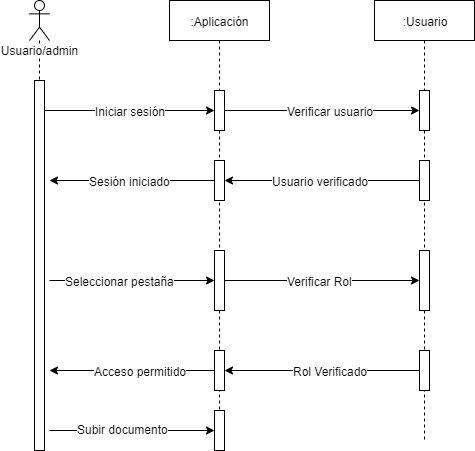

The diagram above was exported from draw.io. Its source (the exported page's mxGraphModel, read from the mxfile embedded in the PNG):
<mxGraphModel dx="1038" dy="531" grid="1" gridSize="10" guides="1" tooltips="1" connect="1" arrows="1" fold="1" page="1" pageScale="1" pageWidth="827" pageHeight="1169" math="0" shadow="0">
  <root>
    <mxCell id="0" />
    <mxCell id="1" parent="0" />
    <mxCell id="GpkQ_xfoZc2kaltliGjG-31" value="Usuario/admin" style="shape=umlLifeline;participant=umlActor;perimeter=lifelinePerimeter;whiteSpace=wrap;html=1;container=1;collapsible=0;recursiveResize=0;verticalAlign=top;spacingTop=36;labelBackgroundColor=#ffffff;outlineConnect=0;" vertex="1" parent="1">
      <mxGeometry x="140" y="40" width="20" height="450" as="geometry" />
    </mxCell>
    <mxCell id="GpkQ_xfoZc2kaltliGjG-32" value="" style="html=1;points=[];perimeter=orthogonalPerimeter;" vertex="1" parent="GpkQ_xfoZc2kaltliGjG-31">
      <mxGeometry x="5" y="80" width="10" height="370" as="geometry" />
    </mxCell>
    <mxCell id="GpkQ_xfoZc2kaltliGjG-34" value=":Aplicación" style="shape=umlLifeline;perimeter=lifelinePerimeter;whiteSpace=wrap;html=1;container=1;collapsible=0;recursiveResize=0;outlineConnect=0;" vertex="1" parent="1">
      <mxGeometry x="280" y="40" width="100" height="450" as="geometry" />
    </mxCell>
    <mxCell id="GpkQ_xfoZc2kaltliGjG-35" value="" style="html=1;points=[];perimeter=orthogonalPerimeter;" vertex="1" parent="GpkQ_xfoZc2kaltliGjG-34">
      <mxGeometry x="45" y="90" width="10" height="40" as="geometry" />
    </mxCell>
    <mxCell id="GpkQ_xfoZc2kaltliGjG-43" value="" style="html=1;points=[];perimeter=orthogonalPerimeter;" vertex="1" parent="GpkQ_xfoZc2kaltliGjG-34">
      <mxGeometry x="45" y="160" width="10" height="40" as="geometry" />
    </mxCell>
    <mxCell id="GpkQ_xfoZc2kaltliGjG-51" value="" style="html=1;points=[];perimeter=orthogonalPerimeter;" vertex="1" parent="GpkQ_xfoZc2kaltliGjG-34">
      <mxGeometry x="45" y="250" width="10" height="60" as="geometry" />
    </mxCell>
    <mxCell id="GpkQ_xfoZc2kaltliGjG-59" value="" style="html=1;points=[];perimeter=orthogonalPerimeter;" vertex="1" parent="GpkQ_xfoZc2kaltliGjG-34">
      <mxGeometry x="45" y="350" width="10" height="40" as="geometry" />
    </mxCell>
    <mxCell id="GpkQ_xfoZc2kaltliGjG-67" value="" style="html=1;points=[];perimeter=orthogonalPerimeter;" vertex="1" parent="GpkQ_xfoZc2kaltliGjG-34">
      <mxGeometry x="45" y="410" width="10" height="40" as="geometry" />
    </mxCell>
    <mxCell id="GpkQ_xfoZc2kaltliGjG-36" style="edgeStyle=orthogonalEdgeStyle;rounded=0;orthogonalLoop=1;jettySize=auto;html=1;" edge="1" parent="1" source="GpkQ_xfoZc2kaltliGjG-32" target="GpkQ_xfoZc2kaltliGjG-35">
      <mxGeometry relative="1" as="geometry">
        <Array as="points">
          <mxPoint x="220" y="150" />
          <mxPoint x="220" y="150" />
        </Array>
      </mxGeometry>
    </mxCell>
    <mxCell id="GpkQ_xfoZc2kaltliGjG-37" value="Iniciar sesión" style="text;html=1;align=center;verticalAlign=middle;resizable=0;points=[];;labelBackgroundColor=#ffffff;" vertex="1" connectable="0" parent="GpkQ_xfoZc2kaltliGjG-36">
      <mxGeometry x="0.2212" y="-2" relative="1" as="geometry">
        <mxPoint x="-19" y="-2" as="offset" />
      </mxGeometry>
    </mxCell>
    <mxCell id="GpkQ_xfoZc2kaltliGjG-38" value=":Usuario" style="shape=umlLifeline;perimeter=lifelinePerimeter;whiteSpace=wrap;html=1;container=1;collapsible=0;recursiveResize=0;outlineConnect=0;" vertex="1" parent="1">
      <mxGeometry x="485" y="40" width="100" height="440" as="geometry" />
    </mxCell>
    <mxCell id="GpkQ_xfoZc2kaltliGjG-39" value="" style="html=1;points=[];perimeter=orthogonalPerimeter;" vertex="1" parent="GpkQ_xfoZc2kaltliGjG-38">
      <mxGeometry x="45" y="90" width="10" height="40" as="geometry" />
    </mxCell>
    <mxCell id="GpkQ_xfoZc2kaltliGjG-42" value="" style="html=1;points=[];perimeter=orthogonalPerimeter;" vertex="1" parent="GpkQ_xfoZc2kaltliGjG-38">
      <mxGeometry x="45" y="160" width="10" height="40" as="geometry" />
    </mxCell>
    <mxCell id="GpkQ_xfoZc2kaltliGjG-55" value="" style="html=1;points=[];perimeter=orthogonalPerimeter;" vertex="1" parent="GpkQ_xfoZc2kaltliGjG-38">
      <mxGeometry x="45" y="250" width="10" height="60" as="geometry" />
    </mxCell>
    <mxCell id="GpkQ_xfoZc2kaltliGjG-58" value="" style="html=1;points=[];perimeter=orthogonalPerimeter;" vertex="1" parent="GpkQ_xfoZc2kaltliGjG-38">
      <mxGeometry x="45" y="350" width="10" height="40" as="geometry" />
    </mxCell>
    <mxCell id="GpkQ_xfoZc2kaltliGjG-40" style="edgeStyle=orthogonalEdgeStyle;rounded=0;orthogonalLoop=1;jettySize=auto;html=1;" edge="1" parent="1" source="GpkQ_xfoZc2kaltliGjG-35" target="GpkQ_xfoZc2kaltliGjG-39">
      <mxGeometry relative="1" as="geometry" />
    </mxCell>
    <mxCell id="GpkQ_xfoZc2kaltliGjG-41" value="Verificar usuario" style="text;html=1;align=center;verticalAlign=middle;resizable=0;points=[];;labelBackgroundColor=#ffffff;" vertex="1" connectable="0" parent="GpkQ_xfoZc2kaltliGjG-40">
      <mxGeometry x="0.2624" y="-2" relative="1" as="geometry">
        <mxPoint x="-18" y="-2" as="offset" />
      </mxGeometry>
    </mxCell>
    <mxCell id="GpkQ_xfoZc2kaltliGjG-44" style="edgeStyle=orthogonalEdgeStyle;rounded=0;orthogonalLoop=1;jettySize=auto;html=1;" edge="1" parent="1" source="GpkQ_xfoZc2kaltliGjG-42" target="GpkQ_xfoZc2kaltliGjG-43">
      <mxGeometry relative="1" as="geometry" />
    </mxCell>
    <mxCell id="GpkQ_xfoZc2kaltliGjG-45" value="Usuario verificado" style="text;html=1;align=center;verticalAlign=middle;resizable=0;points=[];;labelBackgroundColor=#ffffff;direction=south;" vertex="1" connectable="0" parent="GpkQ_xfoZc2kaltliGjG-44">
      <mxGeometry x="-0.1364" y="2" relative="1" as="geometry">
        <mxPoint x="-16" y="-2" as="offset" />
      </mxGeometry>
    </mxCell>
    <mxCell id="GpkQ_xfoZc2kaltliGjG-48" style="edgeStyle=orthogonalEdgeStyle;rounded=0;orthogonalLoop=1;jettySize=auto;html=1;" edge="1" parent="1" source="GpkQ_xfoZc2kaltliGjG-43">
      <mxGeometry relative="1" as="geometry">
        <mxPoint x="160" y="220" as="targetPoint" />
      </mxGeometry>
    </mxCell>
    <mxCell id="GpkQ_xfoZc2kaltliGjG-50" value="Sesión iniciado" style="text;html=1;align=center;verticalAlign=middle;resizable=0;points=[];;labelBackgroundColor=#ffffff;" vertex="1" connectable="0" parent="GpkQ_xfoZc2kaltliGjG-48">
      <mxGeometry x="0.2218" y="1" relative="1" as="geometry">
        <mxPoint x="16" y="-1" as="offset" />
      </mxGeometry>
    </mxCell>
    <mxCell id="GpkQ_xfoZc2kaltliGjG-52" style="edgeStyle=orthogonalEdgeStyle;rounded=0;orthogonalLoop=1;jettySize=auto;html=1;" edge="1" parent="1" target="GpkQ_xfoZc2kaltliGjG-51">
      <mxGeometry relative="1" as="geometry">
        <mxPoint x="160" y="320" as="sourcePoint" />
      </mxGeometry>
    </mxCell>
    <mxCell id="GpkQ_xfoZc2kaltliGjG-53" value="Seleccionar pestaña" style="text;html=1;align=center;verticalAlign=middle;resizable=0;points=[];;labelBackgroundColor=#ffffff;" vertex="1" connectable="0" parent="GpkQ_xfoZc2kaltliGjG-52">
      <mxGeometry x="-0.2218" relative="1" as="geometry">
        <mxPoint x="6" as="offset" />
      </mxGeometry>
    </mxCell>
    <mxCell id="GpkQ_xfoZc2kaltliGjG-56" style="edgeStyle=orthogonalEdgeStyle;rounded=0;orthogonalLoop=1;jettySize=auto;html=1;" edge="1" parent="1" source="GpkQ_xfoZc2kaltliGjG-51" target="GpkQ_xfoZc2kaltliGjG-55">
      <mxGeometry relative="1" as="geometry" />
    </mxCell>
    <mxCell id="GpkQ_xfoZc2kaltliGjG-57" value="Verificar Rol" style="text;html=1;align=center;verticalAlign=middle;resizable=0;points=[];;labelBackgroundColor=#ffffff;" vertex="1" connectable="0" parent="GpkQ_xfoZc2kaltliGjG-56">
      <mxGeometry x="-0.1364" y="2" relative="1" as="geometry">
        <mxPoint x="11" y="2" as="offset" />
      </mxGeometry>
    </mxCell>
    <mxCell id="GpkQ_xfoZc2kaltliGjG-60" style="edgeStyle=orthogonalEdgeStyle;rounded=0;orthogonalLoop=1;jettySize=auto;html=1;" edge="1" parent="1" source="GpkQ_xfoZc2kaltliGjG-58" target="GpkQ_xfoZc2kaltliGjG-59">
      <mxGeometry relative="1" as="geometry" />
    </mxCell>
    <mxCell id="GpkQ_xfoZc2kaltliGjG-61" value="Rol Verificado" style="text;html=1;align=center;verticalAlign=middle;resizable=0;points=[];;labelBackgroundColor=#ffffff;" vertex="1" connectable="0" parent="GpkQ_xfoZc2kaltliGjG-60">
      <mxGeometry x="-0.1303" y="1" relative="1" as="geometry">
        <mxPoint x="-5" y="-1" as="offset" />
      </mxGeometry>
    </mxCell>
    <mxCell id="GpkQ_xfoZc2kaltliGjG-63" style="edgeStyle=orthogonalEdgeStyle;rounded=0;orthogonalLoop=1;jettySize=auto;html=1;entryX=1.5;entryY=0.784;entryDx=0;entryDy=0;entryPerimeter=0;" edge="1" parent="1" source="GpkQ_xfoZc2kaltliGjG-59" target="GpkQ_xfoZc2kaltliGjG-32">
      <mxGeometry relative="1" as="geometry">
        <mxPoint x="175" y="410" as="targetPoint" />
      </mxGeometry>
    </mxCell>
    <mxCell id="GpkQ_xfoZc2kaltliGjG-64" value="Acceso permitido" style="text;html=1;align=center;verticalAlign=middle;resizable=0;points=[];;labelBackgroundColor=#ffffff;" vertex="1" connectable="0" parent="GpkQ_xfoZc2kaltliGjG-63">
      <mxGeometry x="0.1733" y="-2" relative="1" as="geometry">
        <mxPoint x="22" y="2" as="offset" />
      </mxGeometry>
    </mxCell>
    <mxCell id="GpkQ_xfoZc2kaltliGjG-69" style="edgeStyle=orthogonalEdgeStyle;rounded=0;orthogonalLoop=1;jettySize=auto;html=1;" edge="1" parent="1" target="GpkQ_xfoZc2kaltliGjG-67">
      <mxGeometry relative="1" as="geometry">
        <mxPoint x="160" y="470" as="sourcePoint" />
        <mxPoint x="175" y="470" as="targetPoint" />
      </mxGeometry>
    </mxCell>
    <mxCell id="GpkQ_xfoZc2kaltliGjG-70" value="Subir documento" style="text;html=1;align=center;verticalAlign=middle;resizable=0;points=[];;labelBackgroundColor=#ffffff;" vertex="1" connectable="0" parent="GpkQ_xfoZc2kaltliGjG-69">
      <mxGeometry x="-0.1248" y="2" relative="1" as="geometry">
        <mxPoint as="offset" />
      </mxGeometry>
    </mxCell>
  </root>
</mxGraphModel>